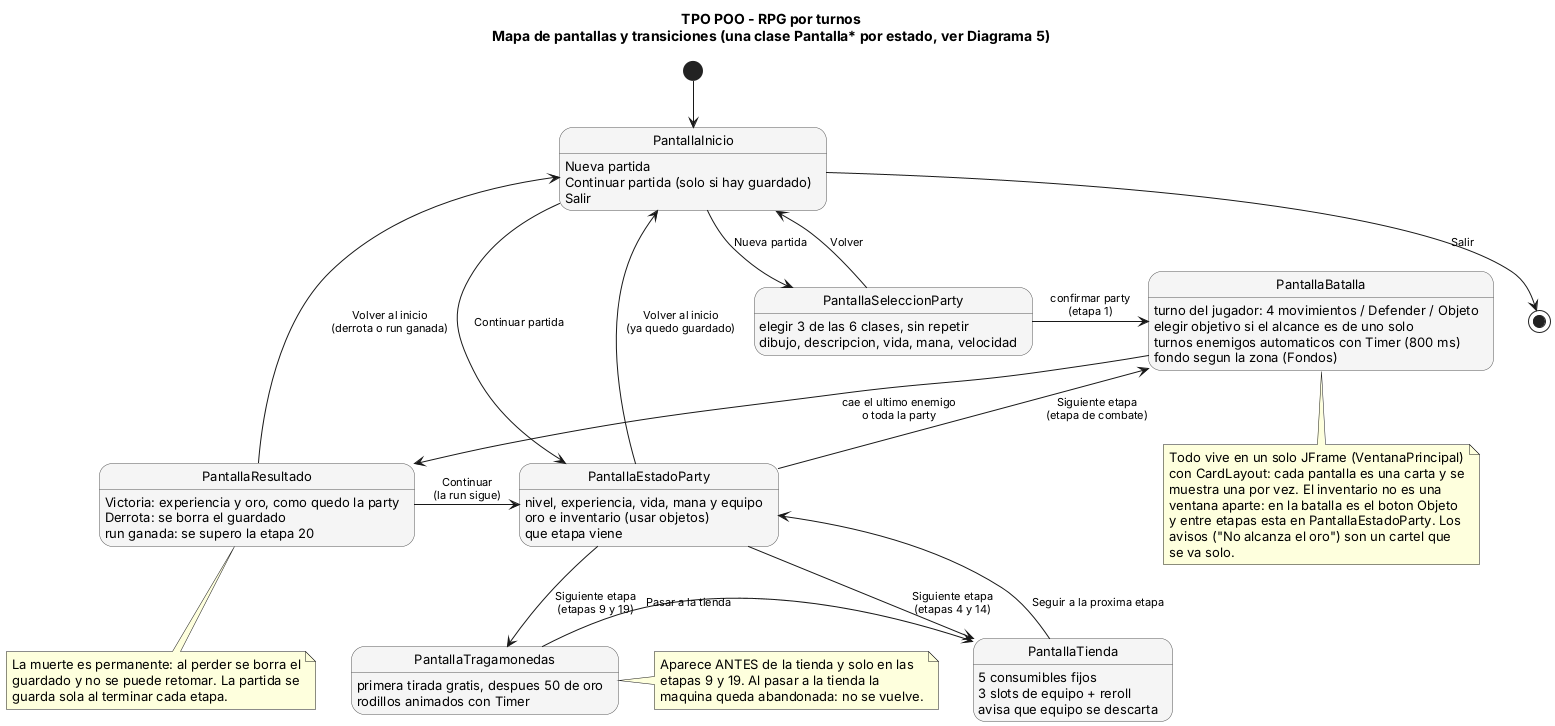

The diagram above was rendered by PlantUML. Its source (embedded in the PNG):
@startuml S3_mapa_de_pantallas
title TPO POO - RPG por turnos\nMapa de pantallas y transiciones (una clase Pantalla* por estado, ver Diagrama 5)

skinparam state {
  BackgroundColor #f5f5f5
  BorderColor #555555
  FontSize 13
}
skinparam ArrowFontSize 11
skinparam nodesep 35
skinparam ranksep 45

[*] -down-> PantallaInicio

state PantallaInicio {
  PantallaInicio : Nueva partida
  PantallaInicio : Continuar partida (solo si hay guardado)
  PantallaInicio : Salir
}

state PantallaSeleccionParty {
  PantallaSeleccionParty : elegir 3 de las 6 clases, sin repetir
  PantallaSeleccionParty : dibujo, descripcion, vida, mana, velocidad
}

state PantallaBatalla {
  PantallaBatalla : turno del jugador: 4 movimientos / Defender / Objeto
  PantallaBatalla : elegir objetivo si el alcance es de uno solo
  PantallaBatalla : turnos enemigos automaticos con Timer (800 ms)
  PantallaBatalla : fondo segun la zona (Fondos)
}

state PantallaResultado {
  PantallaResultado : Victoria: experiencia y oro, como quedo la party
  PantallaResultado : Derrota: se borra el guardado
  PantallaResultado : run ganada: se supero la etapa 20
}

state PantallaEstadoParty {
  PantallaEstadoParty : nivel, experiencia, vida, mana y equipo
  PantallaEstadoParty : oro e inventario (usar objetos)
  PantallaEstadoParty : que etapa viene
}

state PantallaTragamonedas {
  PantallaTragamonedas : primera tirada gratis, despues 50 de oro
  PantallaTragamonedas : rodillos animados con Timer
}

state PantallaTienda {
  PantallaTienda : 5 consumibles fijos
  PantallaTienda : 3 slots de equipo + reroll
  PantallaTienda : avisa que equipo se descarta
}

PantallaInicio -down-> PantallaSeleccionParty : Nueva partida
PantallaInicio -right-> PantallaEstadoParty : Continuar partida
PantallaInicio -down-> [*] : Salir

PantallaSeleccionParty -right-> PantallaBatalla : confirmar party\n(etapa 1)
PantallaSeleccionParty -up-> PantallaInicio : Volver

PantallaBatalla -down-> PantallaResultado : cae el ultimo enemigo\no toda la party

PantallaResultado -right-> PantallaEstadoParty : Continuar\n(la run sigue)
PantallaResultado -up-> PantallaInicio : Volver al inicio\n(derrota o run ganada)

PantallaEstadoParty -up-> PantallaBatalla : Siguiente etapa\n(etapa de combate)
PantallaEstadoParty -down-> PantallaTienda : Siguiente etapa\n(etapas 4 y 14)
PantallaEstadoParty -down-> PantallaTragamonedas : Siguiente etapa\n(etapas 9 y 19)
PantallaEstadoParty -up-> PantallaInicio : Volver al inicio\n(ya quedo guardado)

PantallaTragamonedas -right-> PantallaTienda : Pasar a la tienda
PantallaTienda -up-> PantallaEstadoParty : Seguir a la proxima etapa

note right of PantallaTragamonedas
  Aparece ANTES de la tienda y solo en las
  etapas 9 y 19. Al pasar a la tienda la
  maquina queda abandonada: no se vuelve.
end note

note bottom of PantallaBatalla
  Todo vive en un solo JFrame (VentanaPrincipal)
  con CardLayout: cada pantalla es una carta y se
  muestra una por vez. El inventario no es una
  ventana aparte: en la batalla es el boton Objeto
  y entre etapas esta en PantallaEstadoParty. Los
  avisos ("No alcanza el oro") son un cartel que
  se va solo.
end note

note bottom of PantallaResultado
  La muerte es permanente: al perder se borra el
  guardado y no se puede retomar. La partida se
  guarda sola al terminar cada etapa.
end note

@enduml